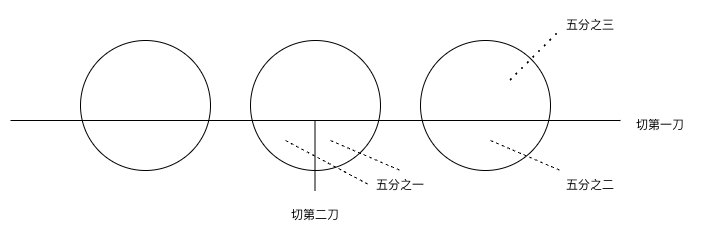

The diagram above was exported from draw.io. Its source (the exported page's mxGraphModel, read from the mxfile embedded in the PNG):
<mxGraphModel dx="2892" dy="1210" grid="1" gridSize="10" guides="1" tooltips="1" connect="1" arrows="1" fold="1" page="1" pageScale="1" pageWidth="2339" pageHeight="3300" math="0" shadow="0">
  <root>
    <mxCell id="0" />
    <mxCell id="1" parent="0" />
    <mxCell id="7OhZ32UUdv56V71hbAjy-1" parent="1" style="ellipse;whiteSpace=wrap;html=1;aspect=fixed;" value="" vertex="1">
      <mxGeometry height="130" width="130" x="680" y="410" as="geometry" />
    </mxCell>
    <mxCell id="7OhZ32UUdv56V71hbAjy-2" parent="1" style="ellipse;whiteSpace=wrap;html=1;aspect=fixed;" value="" vertex="1">
      <mxGeometry height="130" width="130" x="850" y="410" as="geometry" />
    </mxCell>
    <mxCell id="7OhZ32UUdv56V71hbAjy-3" parent="1" style="ellipse;whiteSpace=wrap;html=1;aspect=fixed;" value="" vertex="1">
      <mxGeometry height="130" width="130" x="1020" y="410" as="geometry" />
    </mxCell>
    <mxCell id="7OhZ32UUdv56V71hbAjy-4" edge="1" parent="1" style="endArrow=none;html=1;rounded=0;" value="">
      <mxGeometry height="50" relative="1" width="50" as="geometry">
        <mxPoint x="610" y="490" as="sourcePoint" />
        <mxPoint x="1220" y="490" as="targetPoint" />
      </mxGeometry>
    </mxCell>
    <mxCell id="7OhZ32UUdv56V71hbAjy-5" parent="1" style="text;html=1;whiteSpace=wrap;strokeColor=none;fillColor=none;align=center;verticalAlign=middle;rounded=0;" value="五分之三" vertex="1">
      <mxGeometry height="30" width="60" x="1160" y="380" as="geometry" />
    </mxCell>
    <mxCell id="7OhZ32UUdv56V71hbAjy-6" edge="1" parent="1" style="endArrow=none;dashed=1;html=1;dashPattern=1 3;strokeWidth=2;rounded=0;" value="">
      <mxGeometry height="50" relative="1" width="50" as="geometry">
        <mxPoint x="1110" y="450" as="sourcePoint" />
        <mxPoint x="1160" y="400" as="targetPoint" />
      </mxGeometry>
    </mxCell>
    <mxCell id="7OhZ32UUdv56V71hbAjy-7" parent="1" style="text;html=1;whiteSpace=wrap;strokeColor=none;fillColor=none;align=center;verticalAlign=middle;rounded=0;" value="五分之二" vertex="1">
      <mxGeometry height="30" width="60" x="1160" y="540" as="geometry" />
    </mxCell>
    <mxCell id="7OhZ32UUdv56V71hbAjy-8" edge="1" parent="1" style="endArrow=none;dashed=1;html=1;rounded=0;entryX=0;entryY=0;entryDx=0;entryDy=0;" target="7OhZ32UUdv56V71hbAjy-7" value="">
      <mxGeometry height="50" relative="1" width="50" as="geometry">
        <mxPoint x="1090" y="510" as="sourcePoint" />
        <mxPoint x="1200" y="530" as="targetPoint" />
      </mxGeometry>
    </mxCell>
    <mxCell id="7OhZ32UUdv56V71hbAjy-9" parent="1" style="text;html=1;whiteSpace=wrap;strokeColor=none;fillColor=none;align=center;verticalAlign=middle;rounded=0;" value="切第一刀" vertex="1">
      <mxGeometry height="30" width="60" x="1230" y="480" as="geometry" />
    </mxCell>
    <mxCell id="7OhZ32UUdv56V71hbAjy-10" edge="1" parent="1" style="endArrow=none;html=1;rounded=0;" value="">
      <mxGeometry height="50" relative="1" width="50" as="geometry">
        <mxPoint x="914.5" y="560" as="sourcePoint" />
        <mxPoint x="914.5" y="490" as="targetPoint" />
      </mxGeometry>
    </mxCell>
    <mxCell id="7OhZ32UUdv56V71hbAjy-11" parent="1" style="text;html=1;whiteSpace=wrap;strokeColor=none;fillColor=none;align=center;verticalAlign=middle;rounded=0;" value="切第二刀" vertex="1">
      <mxGeometry height="30" width="60" x="885" y="570" as="geometry" />
    </mxCell>
    <mxCell id="7OhZ32UUdv56V71hbAjy-12" edge="1" parent="1" style="endArrow=none;dashed=1;html=1;rounded=0;entryX=0;entryY=0;entryDx=0;entryDy=0;" value="">
      <mxGeometry height="50" relative="1" width="50" as="geometry">
        <mxPoint x="930" y="510" as="sourcePoint" />
        <mxPoint x="1000" y="540" as="targetPoint" />
      </mxGeometry>
    </mxCell>
    <mxCell id="7OhZ32UUdv56V71hbAjy-13" parent="1" style="text;html=1;whiteSpace=wrap;strokeColor=none;fillColor=none;align=center;verticalAlign=middle;rounded=0;" value="五分之一" vertex="1">
      <mxGeometry height="30" width="60" x="970" y="540" as="geometry" />
    </mxCell>
    <mxCell id="7OhZ32UUdv56V71hbAjy-14" edge="1" parent="1" style="endArrow=none;dashed=1;html=1;rounded=0;entryX=0;entryY=0.5;entryDx=0;entryDy=0;" target="7OhZ32UUdv56V71hbAjy-13" value="">
      <mxGeometry height="50" relative="1" width="50" as="geometry">
        <mxPoint x="885" y="510" as="sourcePoint" />
        <mxPoint x="955" y="540" as="targetPoint" />
      </mxGeometry>
    </mxCell>
  </root>
</mxGraphModel>